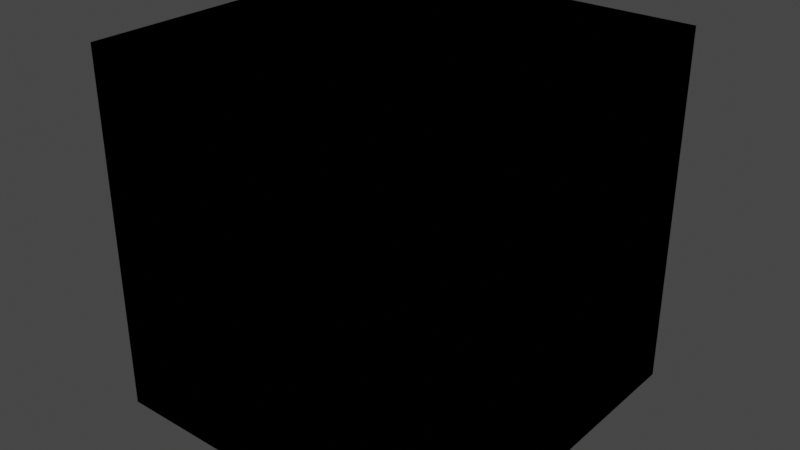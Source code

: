 # Source: cube.blend  (saved by Blender 3.1.7; exported with 4.5.12 LTS)
import bpy
from mathutils import Matrix  # noqa: F401  (used for matrix-valued properties, if any)

bpy.ops.wm.read_factory_settings(use_empty=True)
scene = bpy.context.scene
scene.name = 'Scene'

# ---- collections
col_collection = bpy.data.collections.new('Collection'); scene.collection.children.link(col_collection)

# ---- world
world_world = bpy.data.worlds.new('World'); scene.world = world_world
world_world.use_nodes = True; world_world.node_tree.nodes.clear()
_N = world_world.node_tree.nodes; _L = world_world.node_tree.links
n0 = _N.new('ShaderNodeOutputWorld'); n0.name = 'World Output'; n0.location = (300, 300)
n1 = _N.new('ShaderNodeBackground'); n1.name = 'Background'; n1.location = (10, 300)
n1.inputs[0].default_value = (0.05088, 0.05088, 0.05088, 1.0)
_L.new(n1.outputs[0], n0.inputs[0])
n0.is_active_output = True
world_world.color = (0.05088, 0.05088, 0.05088)
world_world.use_sun_shadow = False
world_world.sun_shadow_jitter_overblur = 0.0

# ---- meshes
me_cube = bpy.data.meshes.new('Cube')
me_cube.from_pydata([(-1.0, -1.0, -1.0), (-1.0, -1.0, 1.0), (-1.0, 1.0, -1.0), (-1.0, 1.0, 1.0), (1.0, -1.0, -1.0), (1.0, -1.0, 1.0), (1.0, 1.0, -1.0), (1.0, 1.0, 1.0)], [], [(0, 1, 3, 2), (2, 3, 7, 6), (6, 7, 5, 4), (4, 5, 1, 0), (2, 6, 4, 0), (7, 3, 1, 5)])
_uv = me_cube.uv_layers.new(name='UVMap')
_uv.uv.foreach_set('vector', [0.375, 0.0, 0.625, 0.0, 0.625, 0.25, 0.375, 0.25, 0.375, 0.25, 0.625, 0.25, 0.625, 0.5, 0.375, 0.5, 0.375, 0.5, 0.625, 0.5, 0.625, 0.75, 0.375, 0.75, 0.375, 0.75, 0.625, 0.75, 0.625, 1.0, 0.375, 1.0, 0.125, 0.5, 0.375, 0.5, 0.375, 0.75, 0.125, 0.75, 0.625, 0.5, 0.875, 0.5, 0.875, 0.75, 0.625, 0.75])
me_cube.use_remesh_fix_poles = True
me_cube.use_remesh_preserve_attributes = False
me_cube.update()
me_cube_007 = bpy.data.meshes.new('Cube.007')
me_cube_007.from_pydata([(-1.0, -1.0, -1.0), (-1.0, -1.0, 1.0), (-1.0, 1.0, -1.0), (-1.0, 1.0, 1.0), (1.0, -1.0, -1.0), (1.0, -1.0, 1.0), (1.0, 1.0, -1.0), (1.0, 1.0, 1.0)], [], [(0, 1, 3, 2), (2, 3, 7, 6), (6, 7, 5, 4), (4, 5, 1, 0), (2, 6, 4, 0), (7, 3, 1, 5)])
_uv = me_cube_007.uv_layers.new(name='UVMap')
_uv.uv.foreach_set('vector', [0.375, 0.0, 0.625, 0.0, 0.625, 0.25, 0.375, 0.25, 0.375, 0.25, 0.625, 0.25, 0.625, 0.5, 0.375, 0.5, 0.375, 0.5, 0.625, 0.5, 0.625, 0.75, 0.375, 0.75, 0.375, 0.75, 0.625, 0.75, 0.625, 1.0, 0.375, 1.0, 0.125, 0.5, 0.375, 0.5, 0.375, 0.75, 0.125, 0.75, 0.625, 0.5, 0.875, 0.5, 0.875, 0.75, 0.625, 0.75])
me_cube_007.use_remesh_fix_poles = True
me_cube_007.use_remesh_preserve_attributes = False
me_cube_007.update()
me_cube_008 = bpy.data.meshes.new('Cube.008')
me_cube_008.from_pydata([(-1.0, -1.0, -1.0), (-1.0, -1.0, 1.0), (-1.0, 1.0, -1.0), (-1.0, 1.0, 1.0), (1.0, -1.0, -1.0), (1.0, -1.0, 1.0), (1.0, 1.0, -1.0), (1.0, 1.0, 1.0)], [], [(0, 1, 3, 2), (2, 3, 7, 6), (6, 7, 5, 4), (4, 5, 1, 0), (2, 6, 4, 0), (7, 3, 1, 5)])
_uv = me_cube_008.uv_layers.new(name='UVMap')
_uv.uv.foreach_set('vector', [0.375, 0.0, 0.625, 0.0, 0.625, 0.25, 0.375, 0.25, 0.375, 0.25, 0.625, 0.25, 0.625, 0.5, 0.375, 0.5, 0.375, 0.5, 0.625, 0.5, 0.625, 0.75, 0.375, 0.75, 0.375, 0.75, 0.625, 0.75, 0.625, 1.0, 0.375, 1.0, 0.125, 0.5, 0.375, 0.5, 0.375, 0.75, 0.125, 0.75, 0.625, 0.5, 0.875, 0.5, 0.875, 0.75, 0.625, 0.75])
me_cube_008.use_remesh_fix_poles = True
me_cube_008.use_remesh_preserve_attributes = False
me_cube_008.update()

# ---- objects
ob_mycube = bpy.data.objects.new('MyCube', me_cube)
ob_mycube_001 = bpy.data.objects.new('MyCube.001', me_cube_007)
ob_mycube_002 = bpy.data.objects.new('MyCube.002', me_cube_008)

# ---- transforms, parenting, visibility, modifiers, constraints
ob_mycube.location = (0.0, 0.0, 0.0)
ob_mycube_001.location = (0.0, 0.0, 0.0)
ob_mycube_002.location = (0.0, 0.0, 0.0)

# ---- collection membership
col_collection.objects.link(ob_mycube)
col_collection.objects.link(ob_mycube_001)
col_collection.objects.link(ob_mycube_002)

# ---- scene / render settings (as saved in the file)
scene.frame_start = 1; scene.frame_end = 250; scene.frame_set(1)
scene.render.engine = 'BLENDER_EEVEE_NEXT'
scene.cycles.sampling_pattern = 'TABULATED_SOBOL'
scene.cycles.use_light_tree = False
scene.view_settings.view_transform = 'Filmic'
bpy.context.view_layer.update()

# ---- added for rendering (the .blend has no active camera and no usable light): camera, sun
cam_auto = bpy.data.cameras.new('AutoCamera')
cam_auto.lens = 50.0
cam_auto.sensor_width = 36.0
cam_auto.clip_end = 1000.0
ob_auto_camera = bpy.data.objects.new('AutoCamera', cam_auto)
scene.collection.objects.link(ob_auto_camera)
ob_auto_camera.location = (3.20507, -3.84609, 2.56406)
ob_auto_camera.rotation_euler = (1.09748, -7.21219e-08, 0.694738)
scene.camera = ob_auto_camera
light_auto_sun = bpy.data.lights.new('AutoSun', 'SUN')
light_auto_sun.energy = 3.0
light_auto_sun.angle = 0.0523599
ob_auto_sun = bpy.data.objects.new('AutoSun', light_auto_sun)
scene.collection.objects.link(ob_auto_sun)
ob_auto_sun.rotation_euler = (0.872665, 0.174533, 0.523599)
bpy.context.view_layer.update()
